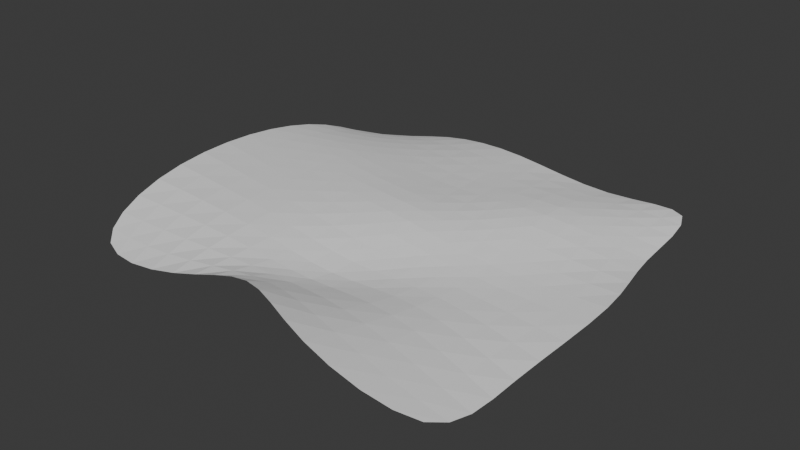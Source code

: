 # Source: TerrainGeneration1.blend  (saved by Blender 4.5.91; exported with 4.5.12 LTS)
import bpy
from mathutils import Matrix  # noqa: F401  (used for matrix-valued properties, if any)

bpy.ops.wm.read_factory_settings(use_empty=True)
scene = bpy.context.scene
scene.name = 'Scene'

# ---- collections
col_collection = bpy.data.collections.new('Collection'); scene.collection.children.link(col_collection)

# ---- node groups
ng_geometry_nodes = bpy.data.node_groups.new('Geometry Nodes', 'GeometryNodeTree')
_s = ng_geometry_nodes.interface.new_socket(name='Geometry', in_out='OUTPUT', socket_type='NodeSocketGeometry')
_s = ng_geometry_nodes.interface.new_socket(name='Geometry', in_out='INPUT', socket_type='NodeSocketGeometry')
ng_geometry_nodes.is_modifier = True
_N = ng_geometry_nodes.nodes; _L = ng_geometry_nodes.links
n0 = _N.new('NodeGroupInput'); n0.name = 'Group Input'; n0.location = (-331, 131)
n1 = _N.new('NodeGroupOutput'); n1.name = 'Group Output'; n1.location = (387, 36)
n2 = _N.new('FunctionNodeRandomValue'); n2.name = 'Random Value'; n2.location = (0, 84)
n2.data_type = 'FLOAT_VECTOR'
n2.inputs[8].default_value = 25
n3 = _N.new('GeometryNodeSetPosition'); n3.name = 'Set Position'; n3.location = (201, 160)
n4 = _N.new('ShaderNodeValue'); n4.name = 'Value'; n4.location = (-363, -74)
n4.outputs[0].default_value = 36.2
n5 = _N.new('ShaderNodeMath'); n5.name = 'Math'; n5.location = (-180, -79)
n5.operation = 'MULTIPLY'
n5.inputs[1].default_value = 0.01
_L.new(n0.outputs[0], n3.inputs[0])
_L.new(n3.outputs[0], n1.inputs[0])
_L.new(n2.outputs[0], n3.inputs[3])
_L.new(n5.outputs[0], n2.inputs[1])
_L.new(n4.outputs[0], n5.inputs[0])
n1.is_active_output = True

# ---- world
world_world = bpy.data.worlds.new('World'); scene.world = world_world
world_world.use_nodes = True; world_world.node_tree.nodes.clear()
_N = world_world.node_tree.nodes; _L = world_world.node_tree.links
n0 = _N.new('ShaderNodeOutputWorld'); n0.name = 'World Output'; n0.location = (200, 100)
n1 = _N.new('ShaderNodeBackground'); n1.name = 'Background'; n1.location = (-200, 100)
n1.inputs[0].default_value = (0.05088, 0.05088, 0.05088, 1.0)
_L.new(n1.outputs[0], n0.inputs[0])
n0.is_active_output = True
world_world.color = (0.05088, 0.05088, 0.05088)
world_world.sun_shadow_jitter_overblur = 0.0

# ---- meshes
me_plane = bpy.data.meshes.new('Plane')
me_plane.from_pydata([(-1.0, -1.0, 0.0), (1.0, -1.0, 0.0), (-1.0, 1.0, 0.0), (1.0, 1.0, 0.0)], [], [(0, 1, 3, 2)])
_uv = me_plane.uv_layers.new(name='UVMap')
_uv.uv.foreach_set('vector', [0.0, 0.0, 1.0, 0.0, 1.0, 1.0, 0.0, 1.0])
me_plane.update()

# ---- objects
ob_plane = bpy.data.objects.new('Plane', me_plane)

# ---- transforms, parenting, visibility, modifiers, constraints
ob_plane.location = (0.0, 0.0, 0.0)
_m = ob_plane.modifiers.new('Subdivision', 'SUBSURF')
_m.subdivision_type = 'SIMPLE'
_m.levels = 3
_m.show_only_control_edges = False
_m = ob_plane.modifiers.new('GeometryNodes', 'NODES')
_m.node_group = ng_geometry_nodes
_m = ob_plane.modifiers.new('Subdivision.001', 'SUBSURF')
_m.levels = 3

# ---- collection membership
col_collection.objects.link(ob_plane)

# ---- scene / render settings (as saved in the file)
scene.frame_start = 1; scene.frame_end = 250; scene.frame_set(1)
scene.render.engine = 'BLENDER_EEVEE_NEXT'
bpy.context.view_layer.update()

# ---- added for rendering (the .blend has no active camera and no usable light): camera, sun
cam_auto = bpy.data.cameras.new('AutoCamera')
cam_auto.lens = 50.0
cam_auto.sensor_width = 36.0
cam_auto.clip_end = 1000.0
ob_auto_camera = bpy.data.objects.new('AutoCamera', cam_auto)
scene.collection.objects.link(ob_auto_camera)
ob_auto_camera.location = (3.08356, -3.32701, 2.52012)
ob_auto_camera.rotation_euler = (1.09748, -7.21219e-08, 0.694738)
scene.camera = ob_auto_camera
light_auto_sun = bpy.data.lights.new('AutoSun', 'SUN')
light_auto_sun.energy = 3.0
light_auto_sun.angle = 0.0523599
ob_auto_sun = bpy.data.objects.new('AutoSun', light_auto_sun)
scene.collection.objects.link(ob_auto_sun)
ob_auto_sun.rotation_euler = (0.872665, 0.174533, 0.523599)
bpy.context.view_layer.update()
